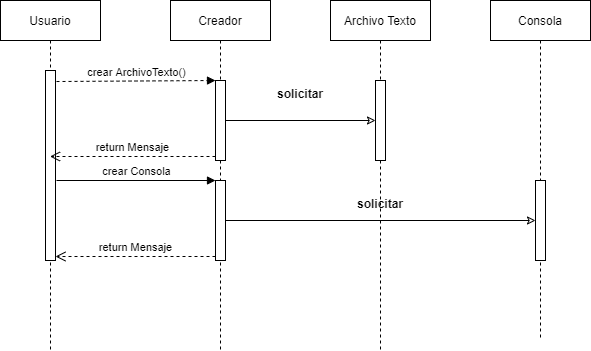

The diagram above was exported from draw.io. Its source (the exported page's mxGraphModel, read from the mxfile embedded in the PNG):
<mxGraphModel dx="1086" dy="806" grid="1" gridSize="10" guides="1" tooltips="1" connect="1" arrows="1" fold="1" page="1" pageScale="1" pageWidth="827" pageHeight="1169" math="0" shadow="0">
  <root>
    <mxCell id="LTKQkmX5X5YsgsjH8MvD-0" />
    <mxCell id="LTKQkmX5X5YsgsjH8MvD-1" parent="LTKQkmX5X5YsgsjH8MvD-0" />
    <mxCell id="lNn25Fwc6ZGnfi4vThHM-2" value="Usuario" style="shape=umlLifeline;perimeter=lifelinePerimeter;whiteSpace=wrap;html=1;container=1;collapsible=0;recursiveResize=0;outlineConnect=0;strokeColor=#000000;" vertex="1" parent="LTKQkmX5X5YsgsjH8MvD-1">
      <mxGeometry x="100" y="340" width="100" height="350" as="geometry" />
    </mxCell>
    <mxCell id="lNn25Fwc6ZGnfi4vThHM-6" value="" style="html=1;points=[];perimeter=orthogonalPerimeter;strokeColor=#000000;" vertex="1" parent="lNn25Fwc6ZGnfi4vThHM-2">
      <mxGeometry x="45" y="70" width="10" height="190" as="geometry" />
    </mxCell>
    <mxCell id="lNn25Fwc6ZGnfi4vThHM-7" value="Creador" style="shape=umlLifeline;perimeter=lifelinePerimeter;whiteSpace=wrap;html=1;container=1;collapsible=0;recursiveResize=0;outlineConnect=0;strokeColor=#000000;" vertex="1" parent="LTKQkmX5X5YsgsjH8MvD-1">
      <mxGeometry x="270" y="340" width="100" height="350" as="geometry" />
    </mxCell>
    <mxCell id="lNn25Fwc6ZGnfi4vThHM-10" value="" style="html=1;points=[];perimeter=orthogonalPerimeter;strokeColor=#000000;" vertex="1" parent="lNn25Fwc6ZGnfi4vThHM-7">
      <mxGeometry x="45" y="80" width="10" height="80" as="geometry" />
    </mxCell>
    <mxCell id="lNn25Fwc6ZGnfi4vThHM-19" value="" style="html=1;points=[];perimeter=orthogonalPerimeter;strokeColor=#000000;" vertex="1" parent="lNn25Fwc6ZGnfi4vThHM-7">
      <mxGeometry x="45" y="180" width="10" height="80" as="geometry" />
    </mxCell>
    <mxCell id="lNn25Fwc6ZGnfi4vThHM-8" value="Archivo Texto" style="shape=umlLifeline;perimeter=lifelinePerimeter;whiteSpace=wrap;html=1;container=1;collapsible=0;recursiveResize=0;outlineConnect=0;strokeColor=#000000;" vertex="1" parent="LTKQkmX5X5YsgsjH8MvD-1">
      <mxGeometry x="430" y="340" width="100" height="350" as="geometry" />
    </mxCell>
    <mxCell id="lNn25Fwc6ZGnfi4vThHM-14" value="" style="html=1;points=[];perimeter=orthogonalPerimeter;strokeColor=#000000;" vertex="1" parent="lNn25Fwc6ZGnfi4vThHM-8">
      <mxGeometry x="45" y="80" width="10" height="80" as="geometry" />
    </mxCell>
    <mxCell id="lNn25Fwc6ZGnfi4vThHM-24" value="solicitar" style="text;align=center;fontStyle=1;verticalAlign=middle;spacingLeft=3;spacingRight=3;strokeColor=none;rotatable=0;points=[[0,0.5],[1,0.5]];portConstraint=eastwest;" vertex="1" parent="lNn25Fwc6ZGnfi4vThHM-8">
      <mxGeometry x="10" y="190" width="80" height="26" as="geometry" />
    </mxCell>
    <mxCell id="lNn25Fwc6ZGnfi4vThHM-9" value="Consola" style="shape=umlLifeline;perimeter=lifelinePerimeter;whiteSpace=wrap;html=1;container=1;collapsible=0;recursiveResize=0;outlineConnect=0;strokeColor=#000000;" vertex="1" parent="LTKQkmX5X5YsgsjH8MvD-1">
      <mxGeometry x="590" y="340" width="100" height="340" as="geometry" />
    </mxCell>
    <mxCell id="lNn25Fwc6ZGnfi4vThHM-22" value="" style="html=1;points=[];perimeter=orthogonalPerimeter;strokeColor=#000000;" vertex="1" parent="lNn25Fwc6ZGnfi4vThHM-9">
      <mxGeometry x="45" y="180" width="10" height="80" as="geometry" />
    </mxCell>
    <mxCell id="lNn25Fwc6ZGnfi4vThHM-11" value="crear ArchivoTexto()" style="html=1;verticalAlign=bottom;endArrow=block;entryX=0;entryY=0;dashed=1;exitX=1.1;exitY=0.058;exitDx=0;exitDy=0;exitPerimeter=0;" edge="1" target="lNn25Fwc6ZGnfi4vThHM-10" parent="LTKQkmX5X5YsgsjH8MvD-1" source="lNn25Fwc6ZGnfi4vThHM-6">
      <mxGeometry relative="1" as="geometry">
        <mxPoint x="245" y="420" as="sourcePoint" />
      </mxGeometry>
    </mxCell>
    <mxCell id="lNn25Fwc6ZGnfi4vThHM-12" value="return Mensaje" style="html=1;verticalAlign=bottom;endArrow=open;dashed=1;endSize=8;exitX=0;exitY=0.95;" edge="1" source="lNn25Fwc6ZGnfi4vThHM-10" parent="LTKQkmX5X5YsgsjH8MvD-1" target="lNn25Fwc6ZGnfi4vThHM-2">
      <mxGeometry relative="1" as="geometry">
        <mxPoint x="245" y="496" as="targetPoint" />
      </mxGeometry>
    </mxCell>
    <mxCell id="lNn25Fwc6ZGnfi4vThHM-15" style="edgeStyle=orthogonalEdgeStyle;rounded=0;orthogonalLoop=1;jettySize=auto;html=1;endArrow=classic;endFill=0;" edge="1" parent="LTKQkmX5X5YsgsjH8MvD-1" source="lNn25Fwc6ZGnfi4vThHM-10" target="lNn25Fwc6ZGnfi4vThHM-14">
      <mxGeometry relative="1" as="geometry" />
    </mxCell>
    <mxCell id="lNn25Fwc6ZGnfi4vThHM-18" value="solicitar" style="text;align=center;fontStyle=1;verticalAlign=middle;spacingLeft=3;spacingRight=3;strokeColor=none;rotatable=0;points=[[0,0.5],[1,0.5]];portConstraint=eastwest;" vertex="1" parent="LTKQkmX5X5YsgsjH8MvD-1">
      <mxGeometry x="360" y="420" width="80" height="26" as="geometry" />
    </mxCell>
    <mxCell id="lNn25Fwc6ZGnfi4vThHM-20" value="crear Consola" style="html=1;verticalAlign=bottom;endArrow=block;entryX=0;entryY=0;" edge="1" target="lNn25Fwc6ZGnfi4vThHM-19" parent="LTKQkmX5X5YsgsjH8MvD-1">
      <mxGeometry relative="1" as="geometry">
        <mxPoint x="156" y="520" as="sourcePoint" />
      </mxGeometry>
    </mxCell>
    <mxCell id="lNn25Fwc6ZGnfi4vThHM-21" value="return Mensaje" style="html=1;verticalAlign=bottom;endArrow=open;dashed=1;endSize=8;exitX=0;exitY=0.95;entryX=1;entryY=0.979;entryDx=0;entryDy=0;entryPerimeter=0;" edge="1" source="lNn25Fwc6ZGnfi4vThHM-19" parent="LTKQkmX5X5YsgsjH8MvD-1" target="lNn25Fwc6ZGnfi4vThHM-6">
      <mxGeometry relative="1" as="geometry">
        <mxPoint x="245" y="596" as="targetPoint" />
      </mxGeometry>
    </mxCell>
    <mxCell id="lNn25Fwc6ZGnfi4vThHM-23" style="edgeStyle=orthogonalEdgeStyle;rounded=0;orthogonalLoop=1;jettySize=auto;html=1;endArrow=classic;endFill=0;" edge="1" parent="LTKQkmX5X5YsgsjH8MvD-1" source="lNn25Fwc6ZGnfi4vThHM-19" target="lNn25Fwc6ZGnfi4vThHM-22">
      <mxGeometry relative="1" as="geometry" />
    </mxCell>
  </root>
</mxGraphModel>